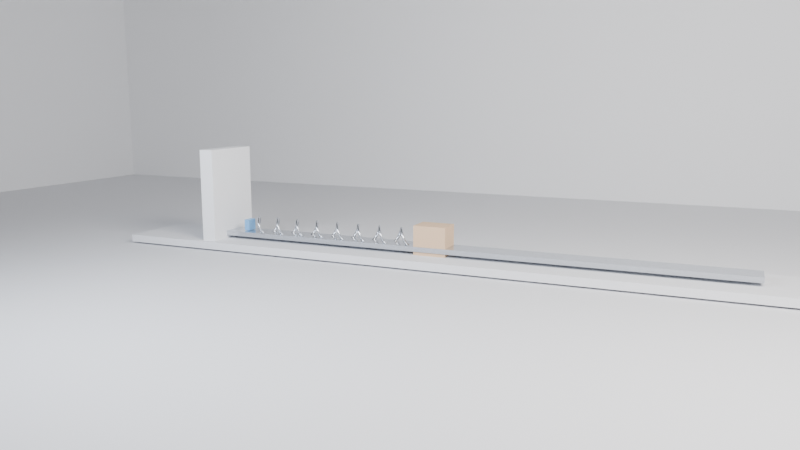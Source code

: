 # Source: baselinev3_B_block_spring_damper_base.blend  (saved by Blender 5.0.119; exported with 4.5.12 LTS)
import bpy
from mathutils import Matrix  # noqa: F401  (used for matrix-valued properties, if any)

bpy.ops.wm.read_factory_settings(use_empty=True)
scene = bpy.context.scene
scene.name = 'Scene'

# ---- collections
col_env = bpy.data.collections.new('ENV'); scene.collection.children.link(col_env)
col_probes = bpy.data.collections.new('PROBES'); scene.collection.children.link(col_probes)
col_cameras = bpy.data.collections.new('CAMERAS'); scene.collection.children.link(col_cameras)
col_lights = bpy.data.collections.new('LIGHTS'); scene.collection.children.link(col_lights)

# ---- materials (node trees are filled in below, after node groups)
mat_mat_floor = bpy.data.materials.new('MAT_Floor')
mat_mat_wall = bpy.data.materials.new('MAT_Wall')
mat_mat_metal = bpy.data.materials.new('MAT_Metal')
mat_mat_accent = bpy.data.materials.new('MAT_Accent')
mat_mat_crate = bpy.data.materials.new('MAT_Crate')

# ---- material node trees
mat_mat_floor.use_nodes = True; mat_mat_floor.node_tree.nodes.clear()
_N = mat_mat_floor.node_tree.nodes; _L = mat_mat_floor.node_tree.links
n0 = _N.new('ShaderNodeBsdfPrincipled'); n0.name = '原理化 BSDF'; n0.location = (-200, 100)
n0.inputs[0].default_value = (0.78, 0.79, 0.82, 1.0)
n0.inputs[2].default_value = 0.92
n1 = _N.new('ShaderNodeOutputMaterial'); n1.name = '材质输出'; n1.location = (200, 100)
_L.new(n0.outputs[0], n1.inputs[0])
n1.is_active_output = True
mat_mat_wall.use_nodes = True; mat_mat_wall.node_tree.nodes.clear()
_N = mat_mat_wall.node_tree.nodes; _L = mat_mat_wall.node_tree.links
n0 = _N.new('ShaderNodeBsdfPrincipled'); n0.name = '原理化 BSDF'; n0.location = (-200, 100)
n0.inputs[0].default_value = (0.92, 0.93, 0.95, 1.0)
n0.inputs[2].default_value = 0.94
n1 = _N.new('ShaderNodeOutputMaterial'); n1.name = '材质输出'; n1.location = (200, 100)
_L.new(n0.outputs[0], n1.inputs[0])
n1.is_active_output = True
mat_mat_metal.use_nodes = True; mat_mat_metal.node_tree.nodes.clear()
_N = mat_mat_metal.node_tree.nodes; _L = mat_mat_metal.node_tree.links
n0 = _N.new('ShaderNodeBsdfPrincipled'); n0.name = '原理化 BSDF'; n0.location = (-200, 100)
n0.inputs[0].default_value = (0.62, 0.65, 0.7, 1.0)
n0.inputs[1].default_value = 0.9
n0.inputs[2].default_value = 0.24
n1 = _N.new('ShaderNodeOutputMaterial'); n1.name = '材质输出'; n1.location = (200, 100)
_L.new(n0.outputs[0], n1.inputs[0])
n1.is_active_output = True
mat_mat_accent.use_nodes = True; mat_mat_accent.node_tree.nodes.clear()
_N = mat_mat_accent.node_tree.nodes; _L = mat_mat_accent.node_tree.links
n0 = _N.new('ShaderNodeBsdfPrincipled'); n0.name = '原理化 BSDF'; n0.location = (-200, 100)
n0.inputs[0].default_value = (0.18, 0.44, 0.78, 1.0)
n0.inputs[2].default_value = 0.36
n1 = _N.new('ShaderNodeOutputMaterial'); n1.name = '材质输出'; n1.location = (200, 100)
_L.new(n0.outputs[0], n1.inputs[0])
n1.is_active_output = True
mat_mat_crate.use_nodes = True; mat_mat_crate.node_tree.nodes.clear()
_N = mat_mat_crate.node_tree.nodes; _L = mat_mat_crate.node_tree.links
n0 = _N.new('ShaderNodeBsdfPrincipled'); n0.name = '原理化 BSDF'; n0.location = (-200, 100)
n0.inputs[0].default_value = (0.71, 0.5, 0.33, 1.0)
n0.inputs[2].default_value = 0.88
n1 = _N.new('ShaderNodeOutputMaterial'); n1.name = '材质输出'; n1.location = (200, 100)
_L.new(n0.outputs[0], n1.inputs[0])
n1.is_active_output = True

# ---- world
world_world = bpy.data.worlds.new('World'); scene.world = world_world
world_world.use_nodes = True; world_world.node_tree.nodes.clear()
_N = world_world.node_tree.nodes; _L = world_world.node_tree.links
n0 = _N.new('ShaderNodeOutputWorld'); n0.name = 'World Output'; n0.location = (200, 100)
n1 = _N.new('ShaderNodeBackground'); n1.name = 'Background'; n1.location = (-200, 100)
n1.inputs[0].default_value = (0.05088, 0.05088, 0.05088, 1.0)
_L.new(n1.outputs[0], n0.inputs[0])
n0.is_active_output = True
world_world.color = (0.018, 0.019, 0.022)
world_world.sun_shadow_jitter_overblur = 0.0

# ---- cameras
cam_cam_main = bpy.data.cameras.new('CAM_Main')
cam_cam_main.lens = 34.0
cam_cam_side = bpy.data.cameras.new('CAM_Side')
cam_cam_side.lens = 36.0
cam_cam_top = bpy.data.cameras.new('CAM_Top')
cam_cam_top.lens = 48.0

# ---- lights
light_light_key = bpy.data.lights.new('LIGHT_Key', 'AREA')
light_light_key.color = (1.0, 0.96, 0.92)
light_light_key.energy = 3000.0
light_light_key.shape = 'RECTANGLE'
light_light_key.size = 8.0
light_light_key.size_y = 4.96
light_light_fill = bpy.data.lights.new('LIGHT_Fill', 'AREA')
light_light_fill.color = (0.84, 0.9, 1.0)
light_light_fill.energy = 1200.0
light_light_fill.shape = 'RECTANGLE'
light_light_fill.size = 6.0
light_light_fill.size_y = 3.72
light_light_top = bpy.data.lights.new('LIGHT_Top', 'AREA')
light_light_top.energy = 1500.0
light_light_top.shape = 'RECTANGLE'
light_light_top.size = 10.0
light_light_top.size_y = 6.2

# ---- meshes
me_x = bpy.data.meshes.new('平面')
me_x.from_pydata([(-23.0, -23.0, 0.0), (23.0, -23.0, 0.0), (-23.0, 23.0, 0.0), (23.0, 23.0, 0.0)], [], [(0, 1, 3, 2)])
_uv = me_x.uv_layers.new(name='UV贴图')
_uv.uv.foreach_set('vector', [0.0, 0.0, 1.0, 0.0, 1.0, 1.0, 0.0, 1.0])
me_x.materials.append(mat_mat_floor)
me_x.update()
me_x_1 = bpy.data.meshes.new('立方体')
me_x_1.from_pydata([(-1.0, -1.0, -1.0), (-1.0, -1.0, 1.0), (-1.0, 1.0, -1.0), (-1.0, 1.0, 1.0), (1.0, -1.0, -1.0), (1.0, -1.0, 1.0), (1.0, 1.0, -1.0), (1.0, 1.0, 1.0)], [], [(0, 1, 3, 2), (2, 3, 7, 6), (6, 7, 5, 4), (4, 5, 1, 0), (2, 6, 4, 0), (7, 3, 1, 5)])
_uv = me_x_1.uv_layers.new(name='UV贴图')
_uv.uv.foreach_set('vector', [0.375, 0.0, 0.625, 0.0, 0.625, 0.25, 0.375, 0.25, 0.375, 0.25, 0.625, 0.25, 0.625, 0.5, 0.375, 0.5, 0.375, 0.5, 0.625, 0.5, 0.625, 0.75, 0.375, 0.75, 0.375, 0.75, 0.625, 0.75, 0.625, 1.0, 0.375, 1.0, 0.125, 0.5, 0.375, 0.5, 0.375, 0.75, 0.125, 0.75, 0.625, 0.5, 0.875, 0.5, 0.875, 0.75, 0.625, 0.75])
me_x_1.materials.append(mat_mat_wall)
me_x_1.update()
me_001 = bpy.data.meshes.new('立方体.001')
me_001.from_pydata([(-1.0, -1.0, -1.0), (-1.0, -1.0, 1.0), (-1.0, 1.0, -1.0), (-1.0, 1.0, 1.0), (1.0, -1.0, -1.0), (1.0, -1.0, 1.0), (1.0, 1.0, -1.0), (1.0, 1.0, 1.0)], [], [(0, 1, 3, 2), (2, 3, 7, 6), (6, 7, 5, 4), (4, 5, 1, 0), (2, 6, 4, 0), (7, 3, 1, 5)])
_uv = me_001.uv_layers.new(name='UV贴图')
_uv.uv.foreach_set('vector', [0.375, 0.0, 0.625, 0.0, 0.625, 0.25, 0.375, 0.25, 0.375, 0.25, 0.625, 0.25, 0.625, 0.5, 0.375, 0.5, 0.375, 0.5, 0.625, 0.5, 0.625, 0.75, 0.375, 0.75, 0.375, 0.75, 0.625, 0.75, 0.625, 1.0, 0.375, 1.0, 0.125, 0.5, 0.375, 0.5, 0.375, 0.75, 0.125, 0.75, 0.625, 0.5, 0.875, 0.5, 0.875, 0.75, 0.625, 0.75])
me_001.materials.append(mat_mat_wall)
me_001.update()
me_002 = bpy.data.meshes.new('立方体.002')
me_002.from_pydata([(-1.0, -1.0, -1.0), (-1.0, -1.0, 1.0), (-1.0, 1.0, -1.0), (-1.0, 1.0, 1.0), (1.0, -1.0, -1.0), (1.0, -1.0, 1.0), (1.0, 1.0, -1.0), (1.0, 1.0, 1.0)], [], [(0, 1, 3, 2), (2, 3, 7, 6), (6, 7, 5, 4), (4, 5, 1, 0), (2, 6, 4, 0), (7, 3, 1, 5)])
_uv = me_002.uv_layers.new(name='UV贴图')
_uv.uv.foreach_set('vector', [0.375, 0.0, 0.625, 0.0, 0.625, 0.25, 0.375, 0.25, 0.375, 0.25, 0.625, 0.25, 0.625, 0.5, 0.375, 0.5, 0.375, 0.5, 0.625, 0.5, 0.625, 0.75, 0.375, 0.75, 0.375, 0.75, 0.625, 0.75, 0.625, 1.0, 0.375, 1.0, 0.125, 0.5, 0.375, 0.5, 0.375, 0.75, 0.125, 0.75, 0.625, 0.5, 0.875, 0.5, 0.875, 0.75, 0.625, 0.75])
me_002.materials.append(mat_mat_wall)
me_002.update()
me_003 = bpy.data.meshes.new('立方体.003')
me_003.from_pydata([(-1.0, -1.0, -1.0), (-1.0, -1.0, 1.0), (-1.0, 1.0, -1.0), (-1.0, 1.0, 1.0), (1.0, -1.0, -1.0), (1.0, -1.0, 1.0), (1.0, 1.0, -1.0), (1.0, 1.0, 1.0)], [], [(0, 1, 3, 2), (2, 3, 7, 6), (6, 7, 5, 4), (4, 5, 1, 0), (2, 6, 4, 0), (7, 3, 1, 5)])
_uv = me_003.uv_layers.new(name='UV贴图')
_uv.uv.foreach_set('vector', [0.375, 0.0, 0.625, 0.0, 0.625, 0.25, 0.375, 0.25, 0.375, 0.25, 0.625, 0.25, 0.625, 0.5, 0.375, 0.5, 0.375, 0.5, 0.625, 0.5, 0.625, 0.75, 0.375, 0.75, 0.375, 0.75, 0.625, 0.75, 0.625, 1.0, 0.375, 1.0, 0.125, 0.5, 0.375, 0.5, 0.375, 0.75, 0.125, 0.75, 0.625, 0.5, 0.875, 0.5, 0.875, 0.75, 0.625, 0.75])
me_003.materials.append(mat_mat_floor)
me_003.update()
me_004 = bpy.data.meshes.new('立方体.004')
me_004.from_pydata([(-1.0, -1.0, -1.0), (-1.0, -1.0, 1.0), (-1.0, 1.0, -1.0), (-1.0, 1.0, 1.0), (1.0, -1.0, -1.0), (1.0, -1.0, 1.0), (1.0, 1.0, -1.0), (1.0, 1.0, 1.0)], [], [(0, 1, 3, 2), (2, 3, 7, 6), (6, 7, 5, 4), (4, 5, 1, 0), (2, 6, 4, 0), (7, 3, 1, 5)])
_uv = me_004.uv_layers.new(name='UV贴图')
_uv.uv.foreach_set('vector', [0.375, 0.0, 0.625, 0.0, 0.625, 0.25, 0.375, 0.25, 0.375, 0.25, 0.625, 0.25, 0.625, 0.5, 0.375, 0.5, 0.375, 0.5, 0.625, 0.5, 0.625, 0.75, 0.375, 0.75, 0.375, 0.75, 0.625, 0.75, 0.625, 1.0, 0.375, 1.0, 0.125, 0.5, 0.375, 0.5, 0.375, 0.75, 0.125, 0.75, 0.625, 0.5, 0.875, 0.5, 0.875, 0.75, 0.625, 0.75])
me_004.materials.append(mat_mat_metal)
me_004.update()
me_005 = bpy.data.meshes.new('立方体.005')
me_005.from_pydata([(-1.0, -1.0, -1.0), (-1.0, -1.0, 1.0), (-1.0, 1.0, -1.0), (-1.0, 1.0, 1.0), (1.0, -1.0, -1.0), (1.0, -1.0, 1.0), (1.0, 1.0, -1.0), (1.0, 1.0, 1.0)], [], [(0, 1, 3, 2), (2, 3, 7, 6), (6, 7, 5, 4), (4, 5, 1, 0), (2, 6, 4, 0), (7, 3, 1, 5)])
_uv = me_005.uv_layers.new(name='UV贴图')
_uv.uv.foreach_set('vector', [0.375, 0.0, 0.625, 0.0, 0.625, 0.25, 0.375, 0.25, 0.375, 0.25, 0.625, 0.25, 0.625, 0.5, 0.375, 0.5, 0.375, 0.5, 0.625, 0.5, 0.625, 0.75, 0.375, 0.75, 0.375, 0.75, 0.625, 0.75, 0.625, 1.0, 0.375, 1.0, 0.125, 0.5, 0.375, 0.5, 0.375, 0.75, 0.125, 0.75, 0.625, 0.5, 0.875, 0.5, 0.875, 0.75, 0.625, 0.75])
me_005.materials.append(mat_mat_wall)
me_005.update()
me_006 = bpy.data.meshes.new('立方体.006')
me_006.from_pydata([(-1.0, -1.0, -1.0), (-1.0, -1.0, 1.0), (-1.0, 1.0, -1.0), (-1.0, 1.0, 1.0), (1.0, -1.0, -1.0), (1.0, -1.0, 1.0), (1.0, 1.0, -1.0), (1.0, 1.0, 1.0)], [], [(0, 1, 3, 2), (2, 3, 7, 6), (6, 7, 5, 4), (4, 5, 1, 0), (2, 6, 4, 0), (7, 3, 1, 5)])
_uv = me_006.uv_layers.new(name='UV贴图')
_uv.uv.foreach_set('vector', [0.375, 0.0, 0.625, 0.0, 0.625, 0.25, 0.375, 0.25, 0.375, 0.25, 0.625, 0.25, 0.625, 0.5, 0.375, 0.5, 0.375, 0.5, 0.625, 0.5, 0.625, 0.75, 0.375, 0.75, 0.375, 0.75, 0.625, 0.75, 0.625, 1.0, 0.375, 1.0, 0.125, 0.5, 0.375, 0.5, 0.375, 0.75, 0.125, 0.75, 0.625, 0.5, 0.875, 0.5, 0.875, 0.75, 0.625, 0.75])
me_006.materials.append(mat_mat_accent)
me_006.update()
me_007 = bpy.data.meshes.new('立方体.007')
me_007.from_pydata([(-1.0, -1.0, -1.0), (-1.0, -1.0, 1.0), (-1.0, 1.0, -1.0), (-1.0, 1.0, 1.0), (1.0, -1.0, -1.0), (1.0, -1.0, 1.0), (1.0, 1.0, -1.0), (1.0, 1.0, 1.0)], [], [(0, 1, 3, 2), (2, 3, 7, 6), (6, 7, 5, 4), (4, 5, 1, 0), (2, 6, 4, 0), (7, 3, 1, 5)])
_uv = me_007.uv_layers.new(name='UV贴图')
_uv.uv.foreach_set('vector', [0.375, 0.0, 0.625, 0.0, 0.625, 0.25, 0.375, 0.25, 0.375, 0.25, 0.625, 0.25, 0.625, 0.5, 0.375, 0.5, 0.375, 0.5, 0.625, 0.5, 0.625, 0.75, 0.375, 0.75, 0.375, 0.75, 0.625, 0.75, 0.625, 1.0, 0.375, 1.0, 0.125, 0.5, 0.375, 0.5, 0.375, 0.75, 0.125, 0.75, 0.625, 0.5, 0.875, 0.5, 0.875, 0.75, 0.625, 0.75])
me_007.materials.append(mat_mat_crate)
me_007.update()

# ---- curves / text
cu_b_spring = bpy.data.curves.new('B_Spring', 'CURVE')
cu_b_spring.dimensions = '3D'
_sp = cu_b_spring.splines.new('POLY'); _sp.points.add(160)
_sp.points.foreach_set('co', [-6.18, 0.18, 0.5, 1.0, -6.155, 0.1712, 0.5556, 1.0, -6.13, 0.1456, 0.6058, 1.0, -6.105, 0.1058, 0.6456, 1.0, -6.08, 0.05562, 0.6712, 1.0, -6.055, 1.102e-17, 0.68, 1.0, -6.031, -0.05562, 0.6712, 1.0, -6.006, -0.1058, 0.6456, 1.0, -5.981, -0.1456, 0.6058, 1.0, -5.956, -0.1712, 0.5556, 1.0, -5.931, -0.18, 0.5, 1.0, -5.906, -0.1712, 0.4444, 1.0, -5.881, -0.1456, 0.3942, 1.0, -5.856, -0.1058, 0.3544, 1.0, -5.831, -0.05562, 0.3288, 1.0, -5.806, -3.307e-17, 0.32, 1.0, -5.781, 0.05562, 0.3288, 1.0, -5.757, 0.1058, 0.3544, 1.0, -5.732, 0.1456, 0.3942, 1.0, -5.707, 0.1712, 0.4444, 1.0, -5.682, 0.18, 0.5, 1.0, -5.657, 0.1712, 0.5556, 1.0, -5.632, 0.1456, 0.6058, 1.0, -5.607, 0.1058, 0.6456, 1.0, -5.582, 0.05562, 0.6712, 1.0, -5.557, 5.511e-17, 0.68, 1.0, -5.532, -0.05562, 0.6712, 1.0, -5.507, -0.1058, 0.6456, 1.0, -5.483, -0.1456, 0.6058, 1.0, -5.458, -0.1712, 0.5556, 1.0, -5.433, -0.18, 0.5, 1.0, -5.408, -0.1712, 0.4444, 1.0, -5.383, -0.1456, 0.3942, 1.0, -5.358, -0.1058, 0.3544, 1.0, -5.333, -0.05562, 0.3288, 1.0, -5.308, -7.715e-17, 0.32, 1.0, -5.283, 0.05562, 0.3288, 1.0, -5.258, 0.1058, 0.3544, 1.0, -5.233, 0.1456, 0.3942, 1.0, -5.209, 0.1712, 0.4444, 1.0, -5.184, 0.18, 0.5, 1.0, -5.159, 0.1712, 0.5556, 1.0, -5.134, 0.1456, 0.6058, 1.0, -5.109, 0.1058, 0.6456, 1.0, -5.084, 0.05562, 0.6712, 1.0, -5.059, 9.92e-17, 0.68, 1.0, -5.034, -0.05562, 0.6712, 1.0, -5.009, -0.1058, 0.6456, 1.0, -4.984, -0.1456, 0.6058, 1.0, -4.959, -0.1712, 0.5556, 1.0, -4.935, -0.18, 0.5, 1.0, -4.91, -0.1712, 0.4444, 1.0, -4.885, -0.1456, 0.3942, 1.0, -4.86, -0.1058, 0.3544, 1.0, -4.835, -0.05562, 0.3288, 1.0, -4.81, -4.41e-16, 0.32, 1.0, -4.785, 0.05562, 0.3288, 1.0, -4.76, 0.1058, 0.3544, 1.0, -4.735, 0.1456, 0.3942, 1.0, -4.71, 0.1712, 0.4444, 1.0, -4.685, 0.18, 0.5, 1.0, -4.661, 0.1712, 0.5556, 1.0, -4.636, 0.1456, 0.6058, 1.0, -4.611, 0.1058, 0.6456, 1.0, -4.586, 0.05562, 0.6712, 1.0, -4.561, -1.765e-16, 0.68, 1.0, -4.536, -0.05562, 0.6712, 1.0, -4.511, -0.1058, 0.6456, 1.0, -4.486, -0.1456, 0.6058, 1.0, -4.461, -0.1712, 0.5556, 1.0, -4.436, -0.18, 0.5, 1.0, -4.411, -0.1712, 0.4444, 1.0, -4.387, -0.1456, 0.3942, 1.0, -4.362, -0.1058, 0.3544, 1.0, -4.337, -0.05562, 0.3288, 1.0, -4.312, -4.851e-16, 0.32, 1.0, -4.287, 0.05562, 0.3288, 1.0, -4.262, 0.1058, 0.3544, 1.0, -4.237, 0.1456, 0.3942, 1.0, -4.212, 0.1712, 0.4444, 1.0, -4.187, 0.18, 0.5, 1.0, -4.162, 0.1712, 0.5556, 1.0, -4.137, 0.1456, 0.6058, 1.0, -4.113, 0.1058, 0.6456, 1.0, -4.088, 0.05562, 0.6712, 1.0, -4.063, -1.324e-16, 0.68, 1.0, -4.038, -0.05562, 0.6712, 1.0, -4.013, -0.1058, 0.6456, 1.0, -3.988, -0.1456, 0.6058, 1.0, -3.963, -0.1712, 0.5556, 1.0, -3.938, -0.18, 0.5, 1.0, -3.913, -0.1712, 0.4444, 1.0, -3.888, -0.1456, 0.3942, 1.0, -3.863, -0.1058, 0.3544, 1.0, -3.839, -0.05562, 0.3288, 1.0, -3.814, -5.292e-16, 0.32, 1.0, -3.789, 0.05562, 0.3288, 1.0, -3.764, 0.1058, 0.3544, 1.0, -3.739, 0.1456, 0.3942, 1.0, -3.714, 0.1712, 0.4444, 1.0, -3.689, 0.18, 0.5, 1.0, -3.664, 0.1712, 0.5556, 1.0, -3.639, 0.1456, 0.6058, 1.0, -3.614, 0.1058, 0.6456, 1.0, -3.589, 0.05562, 0.6712, 1.0, -3.565, -8.829e-17, 0.68, 1.0, -3.54, -0.05562, 0.6712, 1.0, -3.515, -0.1058, 0.6456, 1.0, -3.49, -0.1456, 0.6058, 1.0, -3.465, -0.1712, 0.5556, 1.0, -3.44, -0.18, 0.5, 1.0, -3.415, -0.1712, 0.4444, 1.0, -3.39, -0.1456, 0.3942, 1.0, -3.365, -0.1058, 0.3544, 1.0, -3.34, -0.05562, 0.3288, 1.0, -3.315, -5.732e-16, 0.32, 1.0, -3.291, 0.05562, 0.3288, 1.0, -3.266, 0.1058, 0.3544, 1.0, -3.241, 0.1456, 0.3942, 1.0, -3.216, 0.1712, 0.4444, 1.0, -3.191, 0.18, 0.5, 1.0, -3.166, 0.1712, 0.5556, 1.0, -3.141, 0.1456, 0.6058, 1.0, -3.116, 0.1058, 0.6456, 1.0, -3.091, 0.05562, 0.6712, 1.0, -3.066, -4.42e-17, 0.68, 1.0, -3.041, -0.05562, 0.6712, 1.0, -3.017, -0.1058, 0.6456, 1.0, -2.992, -0.1456, 0.6058, 1.0, -2.967, -0.1712, 0.5556, 1.0, -2.942, -0.18, 0.5, 1.0, -2.917, -0.1712, 0.4444, 1.0, -2.892, -0.1456, 0.3942, 1.0, -2.867, -0.1058, 0.3544, 1.0, -2.842, -0.05562, 0.3288, 1.0, -2.817, -6.173e-16, 0.32, 1.0, -2.792, 0.05562, 0.3288, 1.0, -2.767, 0.1058, 0.3544, 1.0, -2.743, 0.1456, 0.3942, 1.0, -2.718, 0.1712, 0.4444, 1.0, -2.693, 0.18, 0.5, 1.0, -2.668, 0.1712, 0.5556, 1.0, -2.643, 0.1456, 0.6058, 1.0, -2.618, 0.1058, 0.6456, 1.0, -2.593, 0.05562, 0.6712, 1.0, -2.568, -1.114e-19, 0.68, 1.0, -2.543, -0.05562, 0.6712, 1.0, -2.518, -0.1058, 0.6456, 1.0, -2.493, -0.1456, 0.6058, 1.0, -2.469, -0.1712, 0.5556, 1.0, -2.444, -0.18, 0.5, 1.0, -2.419, -0.1712, 0.4444, 1.0, -2.394, -0.1456, 0.3942, 1.0, -2.369, -0.1058, 0.3544, 1.0, -2.344, -0.05562, 0.3288, 1.0, -2.319, -6.614e-16, 0.32, 1.0, -2.294, 0.05562, 0.3288, 1.0, -2.269, 0.1058, 0.3544, 1.0, -2.244, 0.1456, 0.3942, 1.0, -2.219, 0.1712, 0.4444, 1.0, -2.195, 0.18, 0.5, 1.0])
_sp.resolution_u = 24
cu_b_spring.materials.append(mat_mat_metal)
cu_b_spring.bevel_resolution = 6
cu_b_spring.bevel_depth = 0.028
cu_b_spring.resolution_u = 24
cu_b_spring.fill_mode = 'FULL'

# ---- objects
ob_env_floor = bpy.data.objects.new('ENV_Floor', me_x)
ob_env_backwall = bpy.data.objects.new('ENV_BackWall', me_x_1)
ob_env_leftwall = bpy.data.objects.new('ENV_LeftWall', me_001)
ob_env_rightwall = bpy.data.objects.new('ENV_RightWall', me_002)
ob_b_floor = bpy.data.objects.new('B_Floor', me_003)
ob_b_guide = bpy.data.objects.new('B_Guide', me_004)
ob_b_wall = bpy.data.objects.new('B_Wall', me_005)
ob_b_anchor = bpy.data.objects.new('B_Anchor', me_006)
ob_b_spring = bpy.data.objects.new('B_Spring', cu_b_spring)
ob_b_block = bpy.data.objects.new('B_Block', me_007)
ob_cam_main = bpy.data.objects.new('CAM_Main', cam_cam_main)
ob_cam_side = bpy.data.objects.new('CAM_Side', cam_cam_side)
ob_cam_top = bpy.data.objects.new('CAM_Top', cam_cam_top)
ob_light_key = bpy.data.objects.new('LIGHT_Key', light_light_key)
ob_light_fill = bpy.data.objects.new('LIGHT_Fill', light_light_fill)
ob_light_top = bpy.data.objects.new('LIGHT_Top', light_light_top)

# ---- transforms, parenting, visibility, modifiers, constraints
ob_env_floor.location = (0.0, 0.0, 0.0)
ob_env_backwall.location = (0.0, 11.0, 7.5)
ob_env_backwall.scale = (20.0, 0.1, 7.5)
ob_env_leftwall.location = (-20.0, 0.0, 7.5)
ob_env_leftwall.scale = (0.1, 11.0, 7.5)
ob_env_rightwall.location = (20.0, 0.0, 7.5)
ob_env_rightwall.scale = (0.1, 11.0, 7.5)
ob_b_floor.location = (-1.2, 0.0, 0.12)
ob_b_floor.scale = (7.8, 0.82, 0.08)
ob_b_guide.location = (-1.6, 0.0, 0.32)
ob_b_guide.scale = (5.8, 0.28, 0.05)
ob_b_wall.location = (-6.9, 0.0, 1.2)
ob_b_wall.scale = (0.16, 0.7, 1.0)
ob_b_anchor.location = (-6.3, 0.0, 0.5)
ob_b_anchor.scale = (0.06, 0.12, 0.12)
ob_b_spring.location = (0.0, 0.0, 0.0)
ob_b_block.location = (-1.855, 0.0, 0.5)
ob_b_block.scale = (0.34, 0.26, 0.3)
ob_cam_main.location = (3.6, -14.0, 3.4)
ob_cam_main.rotation_euler = (1.399, -4.461e-09, 0.4169)
ob_cam_side.location = (-1.4, -16.6, 2.9)
ob_cam_side.rotation_euler = (1.466, 0.0, 0.0)
ob_cam_top.location = (-6.5, -14.5, 5.0)
ob_cam_top.rotation_euler = (1.342, -5.481e-09, -0.4214)
ob_light_key.location = (7.0, -7.0, 8.8)
ob_light_key.rotation_euler = (1.012, 0.0, 0.5934)
ob_light_fill.location = (-5.5, -8.8, 5.9)
ob_light_fill.rotation_euler = (1.222, 0.0, -0.4189)
ob_light_top.location = (0.0, 0.0, 11.0)
ob_light_top.rotation_euler = (3.142, 0.0, 0.0)

# ---- collection membership
col_env.objects.link(ob_env_floor)
col_env.objects.link(ob_env_backwall)
col_env.objects.link(ob_env_leftwall)
col_env.objects.link(ob_env_rightwall)
col_probes.objects.link(ob_b_floor)
col_probes.objects.link(ob_b_guide)
col_probes.objects.link(ob_b_wall)
col_probes.objects.link(ob_b_anchor)
col_probes.objects.link(ob_b_spring)
col_probes.objects.link(ob_b_block)
col_cameras.objects.link(ob_cam_main)
col_cameras.objects.link(ob_cam_side)
col_cameras.objects.link(ob_cam_top)
col_lights.objects.link(ob_light_key)
col_lights.objects.link(ob_light_fill)
col_lights.objects.link(ob_light_top)

# ---- scene / render settings (as saved in the file)
scene.camera = ob_cam_main
scene.frame_start = 1; scene.frame_end = 240; scene.frame_set(240)
scene.render.engine = 'BLENDER_EEVEE_NEXT'
scene.render.bake_bias = 0.0
scene.render.bake_samples = 0
scene.cycles.sampling_pattern = 'TABULATED_SOBOL'
scene.eevee.taa_render_samples = 96
scene.eevee.use_volume_custom_range = False
bpy.context.view_layer.update()

